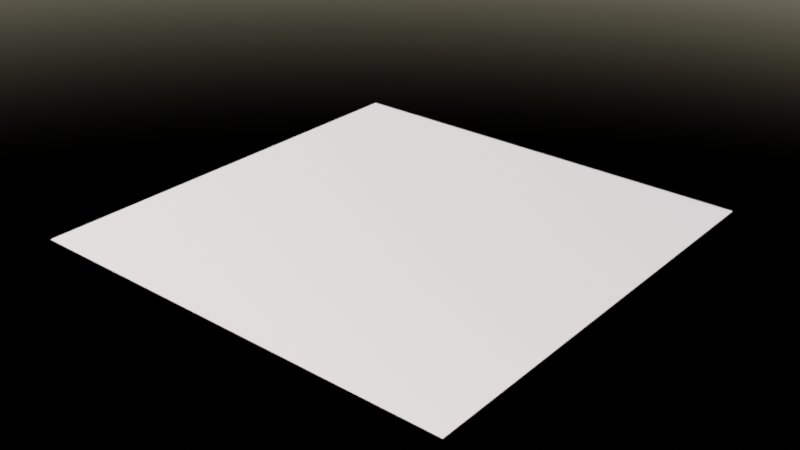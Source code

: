 # Source: asset.blend  (saved by Blender 3.2.14; exported with 4.5.12 LTS)
import bpy
from mathutils import Matrix  # noqa: F401  (used for matrix-valued properties, if any)

bpy.ops.wm.read_factory_settings(use_empty=True)
scene = bpy.context.scene
scene.name = 'Scene'

# ---- materials (node trees are filled in below, after node groups)
mat_positiondepth_aa__exp = bpy.data.materials.new('PositionDepth_AA--exP')

# ---- material node trees
mat_positiondepth_aa__exp.use_nodes = True; mat_positiondepth_aa__exp.node_tree.nodes.clear()
_N = mat_positiondepth_aa__exp.node_tree.nodes; _L = mat_positiondepth_aa__exp.node_tree.links
n0 = _N.new('ShaderNodeOutputMaterial'); n0.name = 'Material Output'; n0.location = (369, 300)
n1 = _N.new('ShaderNodeBsdfDiffuse'); n1.name = 'Diffuse BSDF'; n1.location = (139, 280)
n1.inputs[1].default_value = 1.0
n2 = _N.new('ShaderNodeCameraData'); n2.name = 'Camera Data'; n2.location = (136, 115)
n3 = _N.new('ShaderNodeSeparateXYZ'); n3.name = 'Separate XYZ'; n3.location = (-4, -86)
n4 = _N.new('ShaderNodeCombineXYZ'); n4.name = 'Combine XYZ'; n4.location = (326, -86)
n5 = _N.new('ShaderNodeNewGeometry'); n5.name = 'Geometry'; n5.location = (-196, -88)
n6 = _N.new('ShaderNodeMath'); n6.name = 'Math'; n6.location = (155, -84)
n6.operation = 'MULTIPLY'
n6.inputs[1].default_value = -1.0
n7 = _N.new('ShaderNodeOutputAOV'); n7.name = 'AOV Output'; n7.location = (359, 121)
n7.width = 200
n7.aov_name = 'Depth_AA--exP'
n8 = _N.new('ShaderNodeOutputAOV'); n8.name = 'AOV Output.001'; n8.location = (518, -44)
n8.width = 219
n8.aov_name = 'Position_AA--exP'
_L.new(n1.outputs[0], n0.inputs[0])
_L.new(n2.outputs[1], n7.inputs[1])
_L.new(n5.outputs[0], n3.inputs[0])
_L.new(n3.outputs[0], n4.inputs[0])
_L.new(n3.outputs[2], n4.inputs[1])
_L.new(n3.outputs[1], n6.inputs[0])
_L.new(n6.outputs[0], n4.inputs[2])
_L.new(n4.outputs[0], n8.inputs[0])
n0.is_active_output = True

# ---- world
world_world = bpy.data.worlds.new('World'); scene.world = world_world
world_world.use_nodes = True; world_world.node_tree.nodes.clear()
_N = world_world.node_tree.nodes; _L = world_world.node_tree.links
n0 = _N.new('ShaderNodeOutputWorld'); n0.name = 'World Output'; n0.location = (300, 300)
n1 = _N.new('ShaderNodeBackground'); n1.name = 'Background'; n1.location = (10, 300)
n1.inputs[1].default_value = 0.2
n2 = _N.new('ShaderNodeTexSky'); n2.name = 'Sky Texture'; n2.location = (-301, 330)
n2.sun_intensity = 0.5
n2.sun_elevation = 0.7854
n2.altitude = 2000.0
n2.dust_density = 0.4615
n2.ozone_density = 0.4615
_L.new(n2.outputs[0], n1.inputs[0])
_L.new(n1.outputs[0], n0.inputs[0])
n0.is_active_output = True
world_world.color = (0.05088, 0.05088, 0.05088)
world_world.use_sun_shadow = False
world_world.sun_shadow_jitter_overblur = 0.0

# ---- meshes
me_plane = bpy.data.meshes.new('Plane')
me_plane.from_pydata([(-1.0, -1.0, 0.0), (1.0, -1.0, 0.0), (-1.0, 1.0, 0.0), (1.0, 1.0, 0.0)], [], [(0, 1, 3, 2)])
_uv = me_plane.uv_layers.new(name='UVMap')
_uv.uv.foreach_set('vector', [0.0, 0.0, 1.0, 0.0, 1.0, 1.0, 0.0, 1.0])
me_plane.materials.append(mat_positiondepth_aa__exp)
me_plane.update()

# ---- objects
ob_plane = bpy.data.objects.new('Plane', me_plane)

# ---- transforms, parenting, visibility, modifiers, constraints
ob_plane.location = (0.0, 0.0, 0.0)

# ---- collection membership
scene.collection.objects.link(ob_plane)

# ---- scene / render settings (as saved in the file)
scene.frame_start = 1; scene.frame_end = 250; scene.frame_set(1)
scene.render.engine = 'CYCLES'
scene.render.image_settings.file_format = 'OPEN_EXR'
scene.render.image_settings.color_mode = 'RGB'
scene.render.image_settings.color_depth = '16'
scene.render.hair_type = 'STRIP'
scene.render.use_border = True
scene.render.use_crop_to_border = True
scene.render.use_compositing = False
scene.render.use_sequencer = False
scene.render.use_simplify = True
scene.render.simplify_subdivision = 3
scene.render.simplify_subdivision_render = 5
scene.cycles.feature_set = 'EXPERIMENTAL'
scene.cycles.samples = 512
scene.cycles.sampling_pattern = 'TABULATED_SOBOL'
scene.cycles.use_adaptive_sampling = False
scene.cycles.use_light_tree = False
scene.cycles.diffuse_bounces = 2
scene.cycles.glossy_bounces = 8
scene.cycles.volume_bounces = 3
scene.cycles.transparent_max_bounces = 12
scene.cycles.volume_max_steps = 128
scene.cycles.dicing_rate = 2.0
scene.cycles.preview_dicing_rate = 2.0
scene.cycles.max_subdivisions = 16
scene.cycles.offscreen_dicing_scale = 16.0
scene.cycles.filter_width = 2.0
scene.cycles.sample_clamp_indirect = 100.0
scene.cycles.use_camera_cull = True
scene.cycles.camera_cull_margin = 0.6036
scene.cycles.use_auto_tile = False
scene.view_settings.look = 'High Contrast'
scene.view_settings.view_transform = 'Filmic'
bpy.context.view_layer.update()

# ---- added for rendering (the .blend has no active camera): camera
cam_auto = bpy.data.cameras.new('AutoCamera')
cam_auto.lens = 50.0
cam_auto.sensor_width = 36.0
cam_auto.clip_end = 1000.0
ob_auto_camera = bpy.data.objects.new('AutoCamera', cam_auto)
scene.collection.objects.link(ob_auto_camera)
ob_auto_camera.location = (2.61693, -3.14032, 2.09354)
ob_auto_camera.rotation_euler = (1.09748, -7.21219e-08, 0.694738)
scene.camera = ob_auto_camera
bpy.context.view_layer.update()
